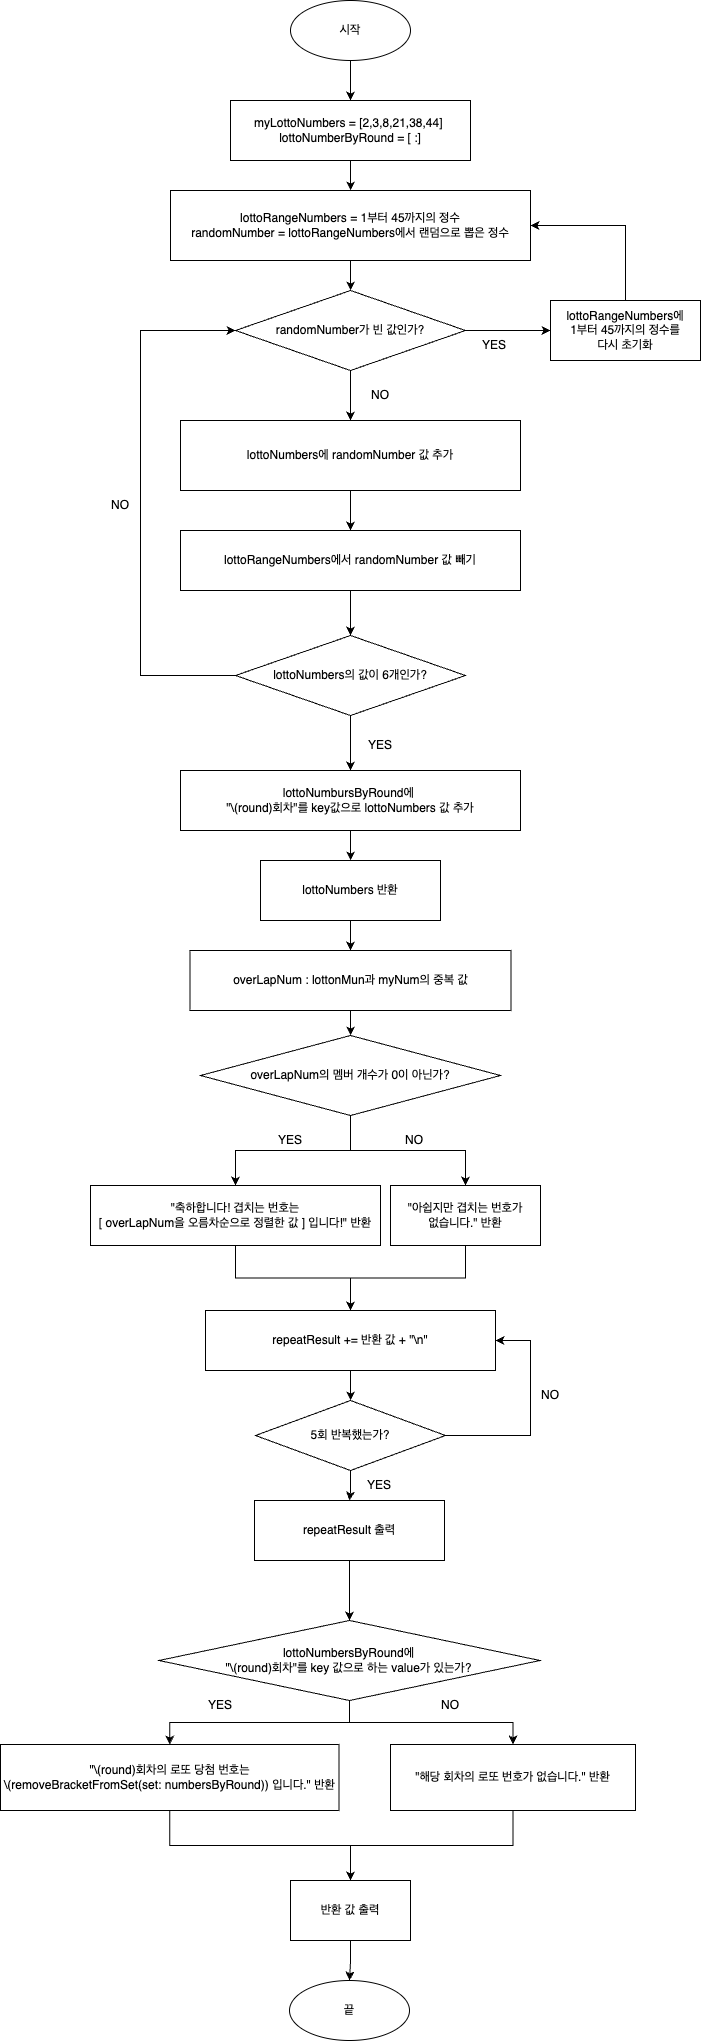

The diagram above was exported from draw.io. Its source (the exported page's mxGraphModel, read from the mxfile embedded in the PNG):
<mxGraphModel dx="2885" dy="1725" grid="1" gridSize="10" guides="1" tooltips="1" connect="1" arrows="1" fold="1" page="1" pageScale="1" pageWidth="827" pageHeight="1169" math="0" shadow="0">
  <root>
    <mxCell id="WIyWlLk6GJQsqaUBKTNV-0" />
    <mxCell id="WIyWlLk6GJQsqaUBKTNV-1" parent="WIyWlLk6GJQsqaUBKTNV-0" />
    <mxCell id="cy5RryEcgWnBEIwlhZzS-3" value="" style="edgeStyle=orthogonalEdgeStyle;rounded=0;orthogonalLoop=1;jettySize=auto;html=1;" parent="WIyWlLk6GJQsqaUBKTNV-1" source="cy5RryEcgWnBEIwlhZzS-1" target="cy5RryEcgWnBEIwlhZzS-2" edge="1">
      <mxGeometry relative="1" as="geometry" />
    </mxCell>
    <mxCell id="cy5RryEcgWnBEIwlhZzS-1" value="myLottoNumbers = [2,3,8,21,38,44]&amp;nbsp;&lt;br&gt;lottoNumberByRound = [ :]" style="rounded=0;whiteSpace=wrap;html=1;" parent="WIyWlLk6GJQsqaUBKTNV-1" vertex="1">
      <mxGeometry x="180" y="110" width="240" height="60" as="geometry" />
    </mxCell>
    <mxCell id="cy5RryEcgWnBEIwlhZzS-8" value="" style="edgeStyle=orthogonalEdgeStyle;rounded=0;orthogonalLoop=1;jettySize=auto;html=1;" parent="WIyWlLk6GJQsqaUBKTNV-1" source="cy5RryEcgWnBEIwlhZzS-2" target="cy5RryEcgWnBEIwlhZzS-7" edge="1">
      <mxGeometry relative="1" as="geometry" />
    </mxCell>
    <mxCell id="cy5RryEcgWnBEIwlhZzS-2" value="lottoRangeNumbers = 1부터 45까지의 정수&lt;br&gt;randomNumber = lottoRangeNumbers에서 랜덤으로 뽑은 정수" style="whiteSpace=wrap;html=1;rounded=0;" parent="WIyWlLk6GJQsqaUBKTNV-1" vertex="1">
      <mxGeometry x="120" y="200" width="360" height="70" as="geometry" />
    </mxCell>
    <mxCell id="cy5RryEcgWnBEIwlhZzS-10" value="" style="edgeStyle=orthogonalEdgeStyle;rounded=0;orthogonalLoop=1;jettySize=auto;html=1;" parent="WIyWlLk6GJQsqaUBKTNV-1" source="cy5RryEcgWnBEIwlhZzS-7" target="cy5RryEcgWnBEIwlhZzS-9" edge="1">
      <mxGeometry relative="1" as="geometry" />
    </mxCell>
    <mxCell id="cy5RryEcgWnBEIwlhZzS-14" value="" style="edgeStyle=orthogonalEdgeStyle;rounded=0;orthogonalLoop=1;jettySize=auto;html=1;" parent="WIyWlLk6GJQsqaUBKTNV-1" source="cy5RryEcgWnBEIwlhZzS-7" target="cy5RryEcgWnBEIwlhZzS-13" edge="1">
      <mxGeometry relative="1" as="geometry" />
    </mxCell>
    <mxCell id="cy5RryEcgWnBEIwlhZzS-7" value="randomNumber가 빈 값인가?" style="rhombus;whiteSpace=wrap;html=1;rounded=0;" parent="WIyWlLk6GJQsqaUBKTNV-1" vertex="1">
      <mxGeometry x="185" y="300" width="230" height="80" as="geometry" />
    </mxCell>
    <mxCell id="cy5RryEcgWnBEIwlhZzS-12" style="edgeStyle=orthogonalEdgeStyle;rounded=0;orthogonalLoop=1;jettySize=auto;html=1;entryX=1;entryY=0.5;entryDx=0;entryDy=0;exitX=0.5;exitY=0;exitDx=0;exitDy=0;" parent="WIyWlLk6GJQsqaUBKTNV-1" source="cy5RryEcgWnBEIwlhZzS-9" target="cy5RryEcgWnBEIwlhZzS-2" edge="1">
      <mxGeometry relative="1" as="geometry">
        <Array as="points">
          <mxPoint x="575" y="235" />
        </Array>
      </mxGeometry>
    </mxCell>
    <mxCell id="cy5RryEcgWnBEIwlhZzS-9" value="lottoRangeNumbers에 &lt;br&gt;1부터 45까지의 정수를&lt;br&gt;다시 초기화" style="whiteSpace=wrap;html=1;rounded=0;" parent="WIyWlLk6GJQsqaUBKTNV-1" vertex="1">
      <mxGeometry x="500" y="310" width="150" height="60" as="geometry" />
    </mxCell>
    <mxCell id="cy5RryEcgWnBEIwlhZzS-16" value="" style="edgeStyle=orthogonalEdgeStyle;rounded=0;orthogonalLoop=1;jettySize=auto;html=1;" parent="WIyWlLk6GJQsqaUBKTNV-1" source="cy5RryEcgWnBEIwlhZzS-13" target="cy5RryEcgWnBEIwlhZzS-15" edge="1">
      <mxGeometry relative="1" as="geometry" />
    </mxCell>
    <mxCell id="cy5RryEcgWnBEIwlhZzS-13" value="lottoNumbers에 randomNumber 값 추가" style="whiteSpace=wrap;html=1;rounded=0;" parent="WIyWlLk6GJQsqaUBKTNV-1" vertex="1">
      <mxGeometry x="130" y="430" width="340" height="70" as="geometry" />
    </mxCell>
    <mxCell id="cy5RryEcgWnBEIwlhZzS-18" value="" style="edgeStyle=orthogonalEdgeStyle;rounded=0;orthogonalLoop=1;jettySize=auto;html=1;" parent="WIyWlLk6GJQsqaUBKTNV-1" source="cy5RryEcgWnBEIwlhZzS-15" target="cy5RryEcgWnBEIwlhZzS-17" edge="1">
      <mxGeometry relative="1" as="geometry" />
    </mxCell>
    <mxCell id="cy5RryEcgWnBEIwlhZzS-15" value="lottoRangeNumbers에서 randomNumber 값 빼기" style="rounded=0;whiteSpace=wrap;html=1;" parent="WIyWlLk6GJQsqaUBKTNV-1" vertex="1">
      <mxGeometry x="130" y="540" width="340" height="60" as="geometry" />
    </mxCell>
    <mxCell id="cy5RryEcgWnBEIwlhZzS-19" style="edgeStyle=orthogonalEdgeStyle;rounded=0;orthogonalLoop=1;jettySize=auto;html=1;entryX=0;entryY=0.5;entryDx=0;entryDy=0;" parent="WIyWlLk6GJQsqaUBKTNV-1" source="cy5RryEcgWnBEIwlhZzS-17" target="cy5RryEcgWnBEIwlhZzS-7" edge="1">
      <mxGeometry relative="1" as="geometry">
        <Array as="points">
          <mxPoint x="90" y="685" />
          <mxPoint x="90" y="340" />
        </Array>
      </mxGeometry>
    </mxCell>
    <mxCell id="cy5RryEcgWnBEIwlhZzS-47" style="edgeStyle=orthogonalEdgeStyle;rounded=0;orthogonalLoop=1;jettySize=auto;html=1;entryX=0.5;entryY=0;entryDx=0;entryDy=0;" parent="WIyWlLk6GJQsqaUBKTNV-1" source="cy5RryEcgWnBEIwlhZzS-17" target="cy5RryEcgWnBEIwlhZzS-34" edge="1">
      <mxGeometry relative="1" as="geometry" />
    </mxCell>
    <mxCell id="cy5RryEcgWnBEIwlhZzS-17" value="lottoNumbers의 값이 6개인가?" style="rhombus;whiteSpace=wrap;html=1;rounded=0;" parent="WIyWlLk6GJQsqaUBKTNV-1" vertex="1">
      <mxGeometry x="185" y="645" width="230" height="80" as="geometry" />
    </mxCell>
    <mxCell id="zWLNQniWtnpa3IEKKXRj-1" value="" style="edgeStyle=orthogonalEdgeStyle;rounded=0;orthogonalLoop=1;jettySize=auto;html=1;" edge="1" parent="WIyWlLk6GJQsqaUBKTNV-1" source="cy5RryEcgWnBEIwlhZzS-34" target="zWLNQniWtnpa3IEKKXRj-0">
      <mxGeometry relative="1" as="geometry" />
    </mxCell>
    <mxCell id="cy5RryEcgWnBEIwlhZzS-34" value="&lt;div style=&quot;&quot;&gt;lottoNumbursByRound에&amp;nbsp;&lt;/div&gt;&lt;div style=&quot;&quot;&gt;&quot;\(round&lt;span style=&quot;background-color: initial;&quot;&gt;)회차&quot;를 key값으로 lottoNumbers 값 추가&lt;/span&gt;&lt;/div&gt;" style="rounded=0;whiteSpace=wrap;html=1;align=center;" parent="WIyWlLk6GJQsqaUBKTNV-1" vertex="1">
      <mxGeometry x="130" y="780" width="340" height="60" as="geometry" />
    </mxCell>
    <mxCell id="cy5RryEcgWnBEIwlhZzS-36" value="" style="edgeStyle=orthogonalEdgeStyle;rounded=0;orthogonalLoop=1;jettySize=auto;html=1;" parent="WIyWlLk6GJQsqaUBKTNV-1" source="cy5RryEcgWnBEIwlhZzS-37" target="cy5RryEcgWnBEIwlhZzS-40" edge="1">
      <mxGeometry relative="1" as="geometry" />
    </mxCell>
    <mxCell id="cy5RryEcgWnBEIwlhZzS-37" value="overLapNum : lottonMun과 myNum의 중복 값" style="whiteSpace=wrap;html=1;rounded=0;" parent="WIyWlLk6GJQsqaUBKTNV-1" vertex="1">
      <mxGeometry x="139.5" y="960" width="321" height="60" as="geometry" />
    </mxCell>
    <mxCell id="cy5RryEcgWnBEIwlhZzS-38" value="" style="edgeStyle=orthogonalEdgeStyle;rounded=0;orthogonalLoop=1;jettySize=auto;html=1;" parent="WIyWlLk6GJQsqaUBKTNV-1" source="cy5RryEcgWnBEIwlhZzS-40" target="cy5RryEcgWnBEIwlhZzS-42" edge="1">
      <mxGeometry relative="1" as="geometry" />
    </mxCell>
    <mxCell id="cy5RryEcgWnBEIwlhZzS-39" value="" style="edgeStyle=orthogonalEdgeStyle;rounded=0;orthogonalLoop=1;jettySize=auto;html=1;" parent="WIyWlLk6GJQsqaUBKTNV-1" source="cy5RryEcgWnBEIwlhZzS-40" target="cy5RryEcgWnBEIwlhZzS-44" edge="1">
      <mxGeometry relative="1" as="geometry" />
    </mxCell>
    <mxCell id="cy5RryEcgWnBEIwlhZzS-40" value="overLapNum의 멤버 개수가 0이 아닌가?" style="rhombus;whiteSpace=wrap;html=1;rounded=0;" parent="WIyWlLk6GJQsqaUBKTNV-1" vertex="1">
      <mxGeometry x="150" y="1045" width="300" height="80" as="geometry" />
    </mxCell>
    <mxCell id="cy5RryEcgWnBEIwlhZzS-41" style="edgeStyle=orthogonalEdgeStyle;rounded=0;orthogonalLoop=1;jettySize=auto;html=1;entryX=0.5;entryY=0;entryDx=0;entryDy=0;" parent="WIyWlLk6GJQsqaUBKTNV-1" source="cy5RryEcgWnBEIwlhZzS-42" target="zWLNQniWtnpa3IEKKXRj-3" edge="1">
      <mxGeometry relative="1" as="geometry">
        <mxPoint x="300" y="1325" as="targetPoint" />
      </mxGeometry>
    </mxCell>
    <mxCell id="cy5RryEcgWnBEIwlhZzS-42" value="&quot;축하합니다! 겹치는 번호는 &lt;br&gt;[ overLapNum을 오름차순으로 정렬한 값 ]&amp;nbsp;입니다!&quot; 반환" style="rounded=0;whiteSpace=wrap;html=1;" parent="WIyWlLk6GJQsqaUBKTNV-1" vertex="1">
      <mxGeometry x="40" y="1195" width="290" height="60" as="geometry" />
    </mxCell>
    <mxCell id="zWLNQniWtnpa3IEKKXRj-4" value="" style="edgeStyle=orthogonalEdgeStyle;rounded=0;orthogonalLoop=1;jettySize=auto;html=1;" edge="1" parent="WIyWlLk6GJQsqaUBKTNV-1" source="cy5RryEcgWnBEIwlhZzS-44" target="zWLNQniWtnpa3IEKKXRj-3">
      <mxGeometry relative="1" as="geometry" />
    </mxCell>
    <mxCell id="cy5RryEcgWnBEIwlhZzS-44" value="&quot;아쉽지만 겹치는 번호가 &lt;br&gt;없습니다.&quot; 반환" style="rounded=0;whiteSpace=wrap;html=1;" parent="WIyWlLk6GJQsqaUBKTNV-1" vertex="1">
      <mxGeometry x="340" y="1195" width="150" height="60" as="geometry" />
    </mxCell>
    <mxCell id="cy5RryEcgWnBEIwlhZzS-45" value="YES" style="text;html=1;align=center;verticalAlign=middle;whiteSpace=wrap;rounded=0;" parent="WIyWlLk6GJQsqaUBKTNV-1" vertex="1">
      <mxGeometry x="210" y="1135" width="60" height="30" as="geometry" />
    </mxCell>
    <mxCell id="cy5RryEcgWnBEIwlhZzS-46" value="NO" style="text;html=1;align=center;verticalAlign=middle;whiteSpace=wrap;rounded=0;" parent="WIyWlLk6GJQsqaUBKTNV-1" vertex="1">
      <mxGeometry x="334" y="1135" width="60" height="30" as="geometry" />
    </mxCell>
    <mxCell id="cy5RryEcgWnBEIwlhZzS-48" value="YES" style="text;html=1;align=center;verticalAlign=middle;whiteSpace=wrap;rounded=0;" parent="WIyWlLk6GJQsqaUBKTNV-1" vertex="1">
      <mxGeometry x="300" y="740" width="60" height="30" as="geometry" />
    </mxCell>
    <mxCell id="cy5RryEcgWnBEIwlhZzS-49" value="NO" style="text;html=1;align=center;verticalAlign=middle;whiteSpace=wrap;rounded=0;" parent="WIyWlLk6GJQsqaUBKTNV-1" vertex="1">
      <mxGeometry x="40" y="500" width="60" height="30" as="geometry" />
    </mxCell>
    <mxCell id="cy5RryEcgWnBEIwlhZzS-50" value="YES" style="text;html=1;align=center;verticalAlign=middle;whiteSpace=wrap;rounded=0;" parent="WIyWlLk6GJQsqaUBKTNV-1" vertex="1">
      <mxGeometry x="414" y="340" width="60" height="30" as="geometry" />
    </mxCell>
    <mxCell id="cy5RryEcgWnBEIwlhZzS-51" value="NO" style="text;html=1;align=center;verticalAlign=middle;whiteSpace=wrap;rounded=0;" parent="WIyWlLk6GJQsqaUBKTNV-1" vertex="1">
      <mxGeometry x="300" y="390" width="60" height="30" as="geometry" />
    </mxCell>
    <mxCell id="Cr9_8VPBfHI4F4RnHkAP-1" style="edgeStyle=orthogonalEdgeStyle;rounded=0;orthogonalLoop=1;jettySize=auto;html=1;entryX=0.5;entryY=0;entryDx=0;entryDy=0;" parent="WIyWlLk6GJQsqaUBKTNV-1" source="Cr9_8VPBfHI4F4RnHkAP-0" target="cy5RryEcgWnBEIwlhZzS-1" edge="1">
      <mxGeometry relative="1" as="geometry" />
    </mxCell>
    <mxCell id="Cr9_8VPBfHI4F4RnHkAP-0" value="시작" style="ellipse;whiteSpace=wrap;html=1;" parent="WIyWlLk6GJQsqaUBKTNV-1" vertex="1">
      <mxGeometry x="240" y="10" width="120" height="60" as="geometry" />
    </mxCell>
    <mxCell id="zWLNQniWtnpa3IEKKXRj-2" style="edgeStyle=orthogonalEdgeStyle;rounded=0;orthogonalLoop=1;jettySize=auto;html=1;entryX=0.5;entryY=0;entryDx=0;entryDy=0;" edge="1" parent="WIyWlLk6GJQsqaUBKTNV-1" source="zWLNQniWtnpa3IEKKXRj-0" target="cy5RryEcgWnBEIwlhZzS-37">
      <mxGeometry relative="1" as="geometry" />
    </mxCell>
    <mxCell id="zWLNQniWtnpa3IEKKXRj-0" value="lottoNumbers 반환" style="rounded=0;whiteSpace=wrap;html=1;" vertex="1" parent="WIyWlLk6GJQsqaUBKTNV-1">
      <mxGeometry x="210" y="870" width="180" height="60" as="geometry" />
    </mxCell>
    <mxCell id="zWLNQniWtnpa3IEKKXRj-10" value="" style="edgeStyle=orthogonalEdgeStyle;rounded=0;orthogonalLoop=1;jettySize=auto;html=1;" edge="1" parent="WIyWlLk6GJQsqaUBKTNV-1" source="zWLNQniWtnpa3IEKKXRj-3" target="zWLNQniWtnpa3IEKKXRj-9">
      <mxGeometry relative="1" as="geometry" />
    </mxCell>
    <mxCell id="zWLNQniWtnpa3IEKKXRj-3" value="repeatResult += 반환 값 + &quot;\n&quot;" style="whiteSpace=wrap;html=1;rounded=0;" vertex="1" parent="WIyWlLk6GJQsqaUBKTNV-1">
      <mxGeometry x="155" y="1320" width="290" height="60" as="geometry" />
    </mxCell>
    <mxCell id="zWLNQniWtnpa3IEKKXRj-11" style="edgeStyle=orthogonalEdgeStyle;rounded=0;orthogonalLoop=1;jettySize=auto;html=1;entryX=1;entryY=0.5;entryDx=0;entryDy=0;exitX=1;exitY=0.5;exitDx=0;exitDy=0;" edge="1" parent="WIyWlLk6GJQsqaUBKTNV-1" source="zWLNQniWtnpa3IEKKXRj-9" target="zWLNQniWtnpa3IEKKXRj-3">
      <mxGeometry relative="1" as="geometry">
        <Array as="points">
          <mxPoint x="480" y="1445" />
          <mxPoint x="480" y="1350" />
        </Array>
      </mxGeometry>
    </mxCell>
    <mxCell id="zWLNQniWtnpa3IEKKXRj-15" value="" style="edgeStyle=orthogonalEdgeStyle;rounded=0;orthogonalLoop=1;jettySize=auto;html=1;" edge="1" parent="WIyWlLk6GJQsqaUBKTNV-1" source="zWLNQniWtnpa3IEKKXRj-9" target="zWLNQniWtnpa3IEKKXRj-14">
      <mxGeometry relative="1" as="geometry" />
    </mxCell>
    <mxCell id="zWLNQniWtnpa3IEKKXRj-9" value="5회 반복했는가?" style="rhombus;whiteSpace=wrap;html=1;rounded=0;" vertex="1" parent="WIyWlLk6GJQsqaUBKTNV-1">
      <mxGeometry x="205" y="1410" width="190" height="70" as="geometry" />
    </mxCell>
    <mxCell id="zWLNQniWtnpa3IEKKXRj-21" value="" style="edgeStyle=orthogonalEdgeStyle;rounded=0;orthogonalLoop=1;jettySize=auto;html=1;" edge="1" parent="WIyWlLk6GJQsqaUBKTNV-1" source="zWLNQniWtnpa3IEKKXRj-14" target="zWLNQniWtnpa3IEKKXRj-20">
      <mxGeometry relative="1" as="geometry" />
    </mxCell>
    <mxCell id="zWLNQniWtnpa3IEKKXRj-14" value="repeatResult 출력" style="whiteSpace=wrap;html=1;rounded=0;" vertex="1" parent="WIyWlLk6GJQsqaUBKTNV-1">
      <mxGeometry x="204" y="1510" width="190" height="60" as="geometry" />
    </mxCell>
    <mxCell id="zWLNQniWtnpa3IEKKXRj-23" value="" style="edgeStyle=orthogonalEdgeStyle;rounded=0;orthogonalLoop=1;jettySize=auto;html=1;" edge="1" parent="WIyWlLk6GJQsqaUBKTNV-1" source="zWLNQniWtnpa3IEKKXRj-20" target="zWLNQniWtnpa3IEKKXRj-22">
      <mxGeometry relative="1" as="geometry" />
    </mxCell>
    <mxCell id="zWLNQniWtnpa3IEKKXRj-25" value="" style="edgeStyle=orthogonalEdgeStyle;rounded=0;orthogonalLoop=1;jettySize=auto;html=1;" edge="1" parent="WIyWlLk6GJQsqaUBKTNV-1" source="zWLNQniWtnpa3IEKKXRj-20" target="zWLNQniWtnpa3IEKKXRj-24">
      <mxGeometry relative="1" as="geometry" />
    </mxCell>
    <mxCell id="zWLNQniWtnpa3IEKKXRj-20" value="lottoNumbersByRound에 &lt;br&gt;&quot;\(round)회차&quot;를 key 값으로 하는 value가 있는가?" style="rhombus;whiteSpace=wrap;html=1;rounded=0;" vertex="1" parent="WIyWlLk6GJQsqaUBKTNV-1">
      <mxGeometry x="108.5" y="1630" width="381" height="80" as="geometry" />
    </mxCell>
    <mxCell id="zWLNQniWtnpa3IEKKXRj-30" value="" style="edgeStyle=orthogonalEdgeStyle;rounded=0;orthogonalLoop=1;jettySize=auto;html=1;" edge="1" parent="WIyWlLk6GJQsqaUBKTNV-1" source="zWLNQniWtnpa3IEKKXRj-22" target="zWLNQniWtnpa3IEKKXRj-29">
      <mxGeometry relative="1" as="geometry" />
    </mxCell>
    <mxCell id="zWLNQniWtnpa3IEKKXRj-22" value="&quot;\(round)회차의 &lt;span style=&quot;font-variant-numeric: normal; font-variant-east-asian: normal; font-variant-alternates: normal; font-kerning: auto; font-optical-sizing: auto; font-feature-settings: normal; font-variation-settings: normal; font-variant-position: normal; font-stretch: normal; line-height: normal; font-family: &amp;quot;Apple SD Gothic Neo&amp;quot;;&quot; class=&quot;s1&quot;&gt;로또&lt;/span&gt; &lt;span style=&quot;font-variant-numeric: normal; font-variant-east-asian: normal; font-variant-alternates: normal; font-kerning: auto; font-optical-sizing: auto; font-feature-settings: normal; font-variation-settings: normal; font-variant-position: normal; font-stretch: normal; line-height: normal; font-family: &amp;quot;Apple SD Gothic Neo&amp;quot;;&quot; class=&quot;s1&quot;&gt;당첨&lt;/span&gt; &lt;span style=&quot;font-variant-numeric: normal; font-variant-east-asian: normal; font-variant-alternates: normal; font-kerning: auto; font-optical-sizing: auto; font-feature-settings: normal; font-variation-settings: normal; font-variant-position: normal; font-stretch: normal; line-height: normal; font-family: &amp;quot;Apple SD Gothic Neo&amp;quot;;&quot; class=&quot;s1&quot;&gt;번호는&lt;/span&gt; &lt;br&gt;\(removeBracketFromSet(set: numbersByRound)) &lt;span style=&quot;font-variant-numeric: normal; font-variant-east-asian: normal; font-variant-alternates: normal; font-kerning: auto; font-optical-sizing: auto; font-feature-settings: normal; font-variation-settings: normal; font-variant-position: normal; font-stretch: normal; line-height: normal; font-family: &amp;quot;Apple SD Gothic Neo&amp;quot;;&quot; class=&quot;s1&quot;&gt;입니다&lt;/span&gt;.&quot; 반환" style="rounded=0;whiteSpace=wrap;html=1;" vertex="1" parent="WIyWlLk6GJQsqaUBKTNV-1">
      <mxGeometry x="-50" y="1754" width="338.5" height="66" as="geometry" />
    </mxCell>
    <mxCell id="zWLNQniWtnpa3IEKKXRj-31" style="edgeStyle=orthogonalEdgeStyle;rounded=0;orthogonalLoop=1;jettySize=auto;html=1;entryX=0.5;entryY=0;entryDx=0;entryDy=0;" edge="1" parent="WIyWlLk6GJQsqaUBKTNV-1" source="zWLNQniWtnpa3IEKKXRj-24" target="zWLNQniWtnpa3IEKKXRj-29">
      <mxGeometry relative="1" as="geometry" />
    </mxCell>
    <mxCell id="zWLNQniWtnpa3IEKKXRj-24" value="&quot;해당 회차의 로또 번호가 없습니다.&quot; 반환" style="rounded=0;whiteSpace=wrap;html=1;" vertex="1" parent="WIyWlLk6GJQsqaUBKTNV-1">
      <mxGeometry x="340" y="1754" width="245" height="66" as="geometry" />
    </mxCell>
    <mxCell id="zWLNQniWtnpa3IEKKXRj-33" value="" style="edgeStyle=orthogonalEdgeStyle;rounded=0;orthogonalLoop=1;jettySize=auto;html=1;" edge="1" parent="WIyWlLk6GJQsqaUBKTNV-1" source="zWLNQniWtnpa3IEKKXRj-29" target="zWLNQniWtnpa3IEKKXRj-32">
      <mxGeometry relative="1" as="geometry" />
    </mxCell>
    <mxCell id="zWLNQniWtnpa3IEKKXRj-29" value="반환 값 출력" style="whiteSpace=wrap;html=1;rounded=0;" vertex="1" parent="WIyWlLk6GJQsqaUBKTNV-1">
      <mxGeometry x="240" y="1890" width="120" height="60" as="geometry" />
    </mxCell>
    <mxCell id="zWLNQniWtnpa3IEKKXRj-32" value="끝" style="ellipse;whiteSpace=wrap;html=1;" vertex="1" parent="WIyWlLk6GJQsqaUBKTNV-1">
      <mxGeometry x="239" y="1990" width="120" height="60" as="geometry" />
    </mxCell>
    <mxCell id="zWLNQniWtnpa3IEKKXRj-34" value="YES" style="text;html=1;align=center;verticalAlign=middle;whiteSpace=wrap;rounded=0;" vertex="1" parent="WIyWlLk6GJQsqaUBKTNV-1">
      <mxGeometry x="299" y="1480" width="60" height="30" as="geometry" />
    </mxCell>
    <mxCell id="zWLNQniWtnpa3IEKKXRj-35" value="NO" style="text;html=1;align=center;verticalAlign=middle;whiteSpace=wrap;rounded=0;" vertex="1" parent="WIyWlLk6GJQsqaUBKTNV-1">
      <mxGeometry x="470" y="1390" width="60" height="30" as="geometry" />
    </mxCell>
    <mxCell id="zWLNQniWtnpa3IEKKXRj-36" value="NO" style="text;html=1;align=center;verticalAlign=middle;whiteSpace=wrap;rounded=0;" vertex="1" parent="WIyWlLk6GJQsqaUBKTNV-1">
      <mxGeometry x="370" y="1700" width="60" height="30" as="geometry" />
    </mxCell>
    <mxCell id="zWLNQniWtnpa3IEKKXRj-37" value="YES" style="text;html=1;align=center;verticalAlign=middle;whiteSpace=wrap;rounded=0;" vertex="1" parent="WIyWlLk6GJQsqaUBKTNV-1">
      <mxGeometry x="139.5" y="1700" width="60" height="30" as="geometry" />
    </mxCell>
  </root>
</mxGraphModel>